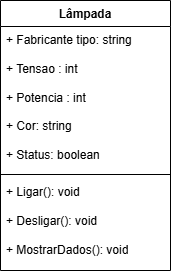

The diagram above was exported from draw.io. Its source (the exported page's mxGraphModel, read from the mxfile embedded in the PNG):
<mxGraphModel dx="1426" dy="1920" grid="1" gridSize="10" guides="1" tooltips="1" connect="1" arrows="1" fold="1" page="1" pageScale="1" pageWidth="827" pageHeight="1169" math="0" shadow="0">
  <root>
    <mxCell id="0" />
    <mxCell id="1" parent="0" />
    <mxCell id="O4tyr-0QkeQkb1mAkdzq-2" value="Lâmpada" style="swimlane;fontStyle=1;align=center;verticalAlign=top;childLayout=stackLayout;horizontal=1;startSize=26;horizontalStack=0;resizeParent=1;resizeParentMax=0;resizeLast=0;collapsible=1;marginBottom=0;whiteSpace=wrap;html=1;" vertex="1" parent="1">
      <mxGeometry x="300" y="-1030" width="170" height="270" as="geometry" />
    </mxCell>
    <mxCell id="O4tyr-0QkeQkb1mAkdzq-3" value="+ Fabricante tipo: string&lt;div&gt;&lt;br&gt;&lt;div&gt;+ Tensao : int&lt;/div&gt;&lt;div&gt;&lt;br&gt;&lt;/div&gt;&lt;div&gt;+ Potencia : int&lt;/div&gt;&lt;div&gt;&lt;br&gt;&lt;/div&gt;&lt;div&gt;+ Cor: string&amp;nbsp;&lt;/div&gt;&lt;div&gt;&lt;br&gt;&lt;/div&gt;&lt;div&gt;+ Status: boolean&lt;/div&gt;&lt;div&gt;&lt;br&gt;&lt;/div&gt;&lt;/div&gt;" style="text;strokeColor=none;fillColor=none;align=left;verticalAlign=top;spacingLeft=4;spacingRight=4;overflow=hidden;rotatable=0;points=[[0,0.5],[1,0.5]];portConstraint=eastwest;whiteSpace=wrap;html=1;" vertex="1" parent="O4tyr-0QkeQkb1mAkdzq-2">
      <mxGeometry y="26" width="170" height="144" as="geometry" />
    </mxCell>
    <mxCell id="O4tyr-0QkeQkb1mAkdzq-4" value="" style="line;strokeWidth=1;fillColor=none;align=left;verticalAlign=middle;spacingTop=-1;spacingLeft=3;spacingRight=3;rotatable=0;labelPosition=right;points=[];portConstraint=eastwest;strokeColor=inherit;" vertex="1" parent="O4tyr-0QkeQkb1mAkdzq-2">
      <mxGeometry y="170" width="170" height="8" as="geometry" />
    </mxCell>
    <mxCell id="O4tyr-0QkeQkb1mAkdzq-5" value="+ Ligar(): void&lt;div&gt;&lt;br&gt;&lt;div&gt;+ Desligar(): void&lt;/div&gt;&lt;/div&gt;&lt;div&gt;&lt;br&gt;&lt;/div&gt;&lt;div&gt;+ MostrarDados(): void&lt;/div&gt;" style="text;strokeColor=none;fillColor=none;align=left;verticalAlign=top;spacingLeft=4;spacingRight=4;overflow=hidden;rotatable=0;points=[[0,0.5],[1,0.5]];portConstraint=eastwest;whiteSpace=wrap;html=1;" vertex="1" parent="O4tyr-0QkeQkb1mAkdzq-2">
      <mxGeometry y="178" width="170" height="92" as="geometry" />
    </mxCell>
  </root>
</mxGraphModel>